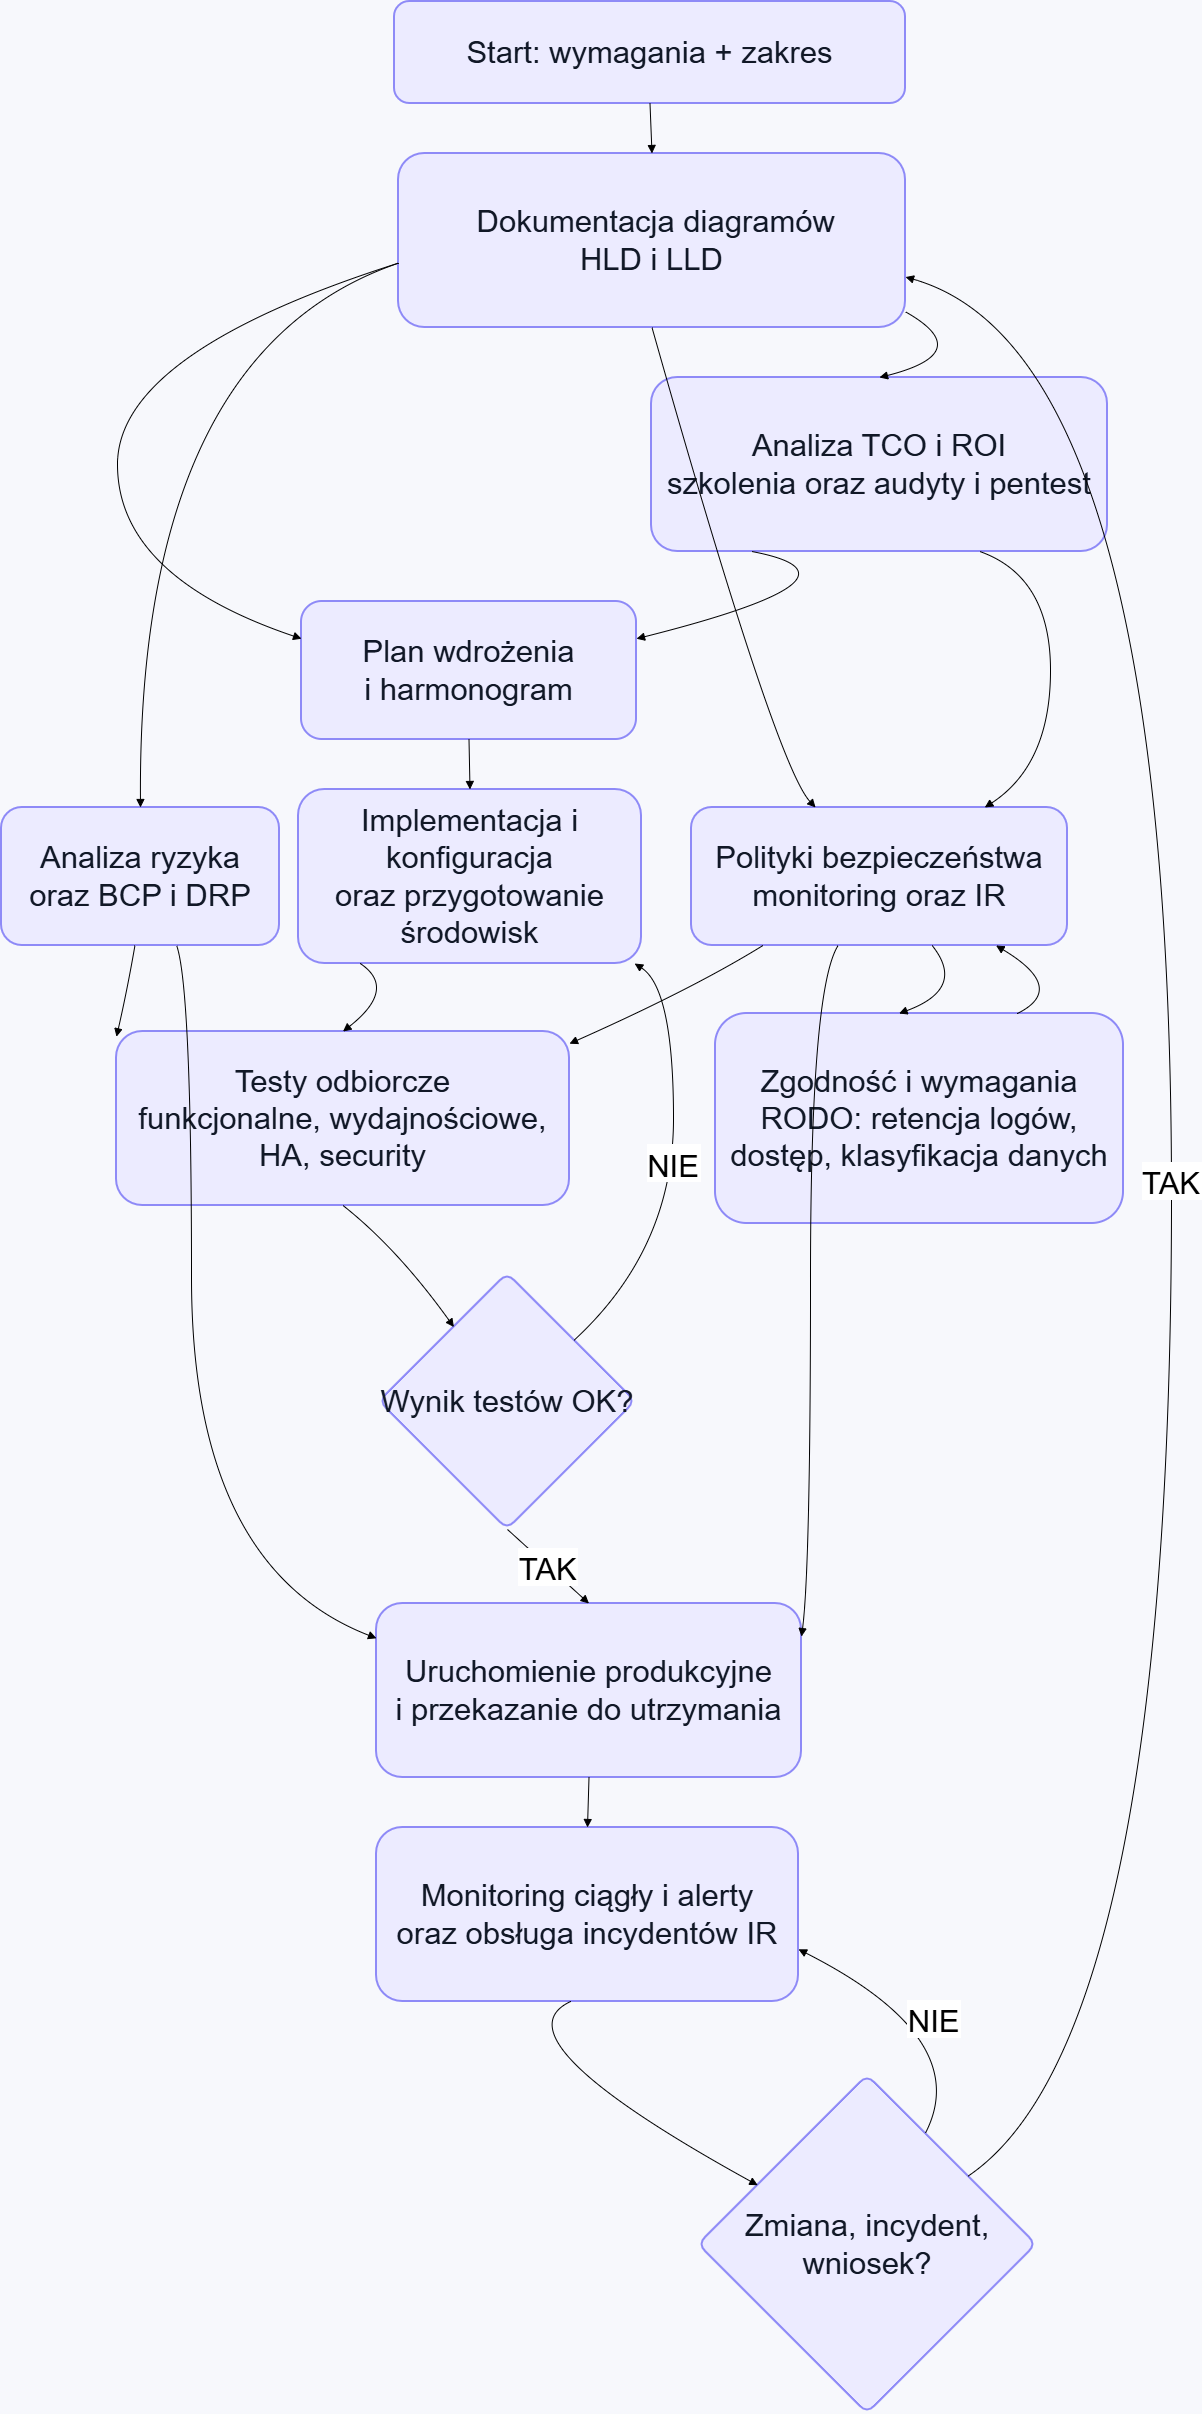

The diagram above was exported from draw.io. Its source (the exported page's mxGraphModel, read from the mxfile embedded in the PNG):
<mxGraphModel dx="1554" dy="815" grid="0" gridSize="10" guides="1" tooltips="1" connect="1" arrows="1" fold="1" page="1" pageScale="1" pageWidth="850" pageHeight="1100" background="#F7F8FC" math="0" shadow="0">
  <root>
    <mxCell id="0" />
    <mxCell id="1" parent="0" />
    <mxCell id="9lwHW7jReZgnWX9wwfMa-1" parent="1" style="whiteSpace=wrap;strokeWidth=2;fontSize=31;fillColor=#ECEBFF;strokeColor=#8E8AF7;fontColor=#111827;rounded=1;fillOpacity=100;strokeOpacity=100;" value="Start: wymagania + zakres" vertex="1">
      <mxGeometry height="102" width="511" x="407" y="20" as="geometry" />
    </mxCell>
    <mxCell id="9lwHW7jReZgnWX9wwfMa-2" parent="1" style="whiteSpace=wrap;strokeWidth=2;fontSize=31;fillColor=#ECEBFF;strokeColor=#8E8AF7;fontColor=#111827;rounded=1;fillOpacity=100;strokeOpacity=100;" value=" Dokumentacja diagramów&#10;HLD i LLD" vertex="1">
      <mxGeometry height="174" width="507" x="411" y="172" as="geometry" />
    </mxCell>
    <mxCell id="9lwHW7jReZgnWX9wwfMa-3" parent="1" style="whiteSpace=wrap;strokeWidth=2;fontSize=31;fillColor=#ECEBFF;strokeColor=#8E8AF7;fontColor=#111827;rounded=1;fillOpacity=100;strokeOpacity=100;" value="Plan wdrożenia&#10;i harmonogram" vertex="1">
      <mxGeometry height="138" width="335" x="314" y="620" as="geometry" />
    </mxCell>
    <mxCell id="9lwHW7jReZgnWX9wwfMa-4" parent="1" style="whiteSpace=wrap;strokeWidth=2;fontSize=31;fillColor=#ECEBFF;strokeColor=#8E8AF7;fontColor=#111827;rounded=1;fillOpacity=100;strokeOpacity=100;" value="Implementacja i konfiguracja&#10;oraz przygotowanie środowisk" vertex="1">
      <mxGeometry height="174" width="343" x="311" y="808" as="geometry" />
    </mxCell>
    <mxCell id="9lwHW7jReZgnWX9wwfMa-5" parent="1" style="whiteSpace=wrap;strokeWidth=2;fontSize=31;fillColor=#ECEBFF;strokeColor=#8E8AF7;fontColor=#111827;rounded=1;fillOpacity=100;strokeOpacity=100;" value="Testy odbiorcze&#10;funkcjonalne, wydajnościowe, HA, security" vertex="1">
      <mxGeometry height="174" width="453" x="129" y="1050" as="geometry" />
    </mxCell>
    <mxCell id="9lwHW7jReZgnWX9wwfMa-6" parent="1" style="rhombus;strokeWidth=2;whiteSpace=wrap;fontSize=31;fillColor=#ECEBFF;strokeColor=#8E8AF7;fontColor=#111827;rounded=1;fillOpacity=100;strokeOpacity=100;" value="Wynik testów OK?" vertex="1">
      <mxGeometry height="256" width="256" x="392" y="1292" as="geometry" />
    </mxCell>
    <mxCell id="9lwHW7jReZgnWX9wwfMa-7" parent="1" style="whiteSpace=wrap;strokeWidth=2;fontSize=31;fillColor=#ECEBFF;strokeColor=#8E8AF7;fontColor=#111827;rounded=1;fillOpacity=100;strokeOpacity=100;" value="Uruchomienie produkcyjne&#10;i przekazanie do utrzymania" vertex="1">
      <mxGeometry height="174" width="425" x="389" y="1622" as="geometry" />
    </mxCell>
    <mxCell id="9lwHW7jReZgnWX9wwfMa-8" parent="1" style="whiteSpace=wrap;strokeWidth=2;fontSize=31;fillColor=#ECEBFF;strokeColor=#8E8AF7;fontColor=#111827;rounded=1;fillOpacity=100;strokeOpacity=100;" value="Analiza ryzyka&#10;oraz BCP i DRP" vertex="1">
      <mxGeometry height="138" width="278" x="14" y="826" as="geometry" />
    </mxCell>
    <mxCell id="9lwHW7jReZgnWX9wwfMa-9" parent="1" style="whiteSpace=wrap;strokeWidth=2;fontSize=31;fillColor=#ECEBFF;strokeColor=#8E8AF7;fontColor=#111827;rounded=1;fillOpacity=100;strokeOpacity=100;" value="Polityki bezpieczeństwa&#10;monitoring oraz IR" vertex="1">
      <mxGeometry height="138" width="376" x="704" y="826" as="geometry" />
    </mxCell>
    <mxCell id="9lwHW7jReZgnWX9wwfMa-10" parent="1" style="whiteSpace=wrap;strokeWidth=2;fontSize=31;fillColor=#ECEBFF;strokeColor=#8E8AF7;fontColor=#111827;rounded=1;fillOpacity=100;strokeOpacity=100;" value="Analiza TCO i ROI&#10;szkolenia oraz audyty i pentest" vertex="1">
      <mxGeometry height="174" width="456" x="664" y="396" as="geometry" />
    </mxCell>
    <mxCell id="9lwHW7jReZgnWX9wwfMa-11" parent="1" style="whiteSpace=wrap;strokeWidth=2;fontSize=31;fillColor=#ECEBFF;strokeColor=#8E8AF7;fontColor=#111827;rounded=1;fillOpacity=100;strokeOpacity=100;" value="Monitoring ciągły i alerty&#10;oraz obsługa incydentów IR" vertex="1">
      <mxGeometry height="174" width="422" x="389" y="1846" as="geometry" />
    </mxCell>
    <mxCell id="9lwHW7jReZgnWX9wwfMa-12" parent="1" style="rhombus;strokeWidth=2;whiteSpace=wrap;fontSize=31;fillColor=#ECEBFF;strokeColor=#8E8AF7;fontColor=#111827;rounded=1;fillOpacity=100;strokeOpacity=100;" value="Zmiana, incydent, wniosek?" vertex="1">
      <mxGeometry height="338" width="338" x="711" y="2094" as="geometry" />
    </mxCell>
    <mxCell id="9lwHW7jReZgnWX9wwfMa-13" parent="1" style="whiteSpace=wrap;strokeWidth=2;fontSize=31;fillColor=#ECEBFF;strokeColor=#8E8AF7;fontColor=#111827;rounded=1;fillOpacity=100;strokeOpacity=100;" value="Zgodność i wymagania&#10;RODO: retencja logów, dostęp, klasyfikacja danych" vertex="1">
      <mxGeometry height="210" width="408" x="728" y="1032" as="geometry" />
    </mxCell>
    <mxCell id="9lwHW7jReZgnWX9wwfMa-14" edge="1" parent="1" source="9lwHW7jReZgnWX9wwfMa-1" style="curved=1;startArrow=none;endArrow=block;exitX=0.5;exitY=1;entryX=0.5;entryY=0;rounded=0;fontSize=31;" target="9lwHW7jReZgnWX9wwfMa-2" value="">
      <mxGeometry relative="1" as="geometry">
        <Array as="points" />
      </mxGeometry>
    </mxCell>
    <mxCell id="9lwHW7jReZgnWX9wwfMa-15" edge="1" parent="1" source="9lwHW7jReZgnWX9wwfMa-2" style="curved=1;startArrow=none;endArrow=block;exitX=0;exitY=0.63;entryX=0;entryY=0.27;rounded=0;fontSize=31;" target="9lwHW7jReZgnWX9wwfMa-3" value="">
      <mxGeometry relative="1" as="geometry">
        <Array as="points">
          <mxPoint x="130" y="371" />
          <mxPoint x="130" y="595" />
        </Array>
      </mxGeometry>
    </mxCell>
    <mxCell id="9lwHW7jReZgnWX9wwfMa-16" edge="1" parent="1" source="9lwHW7jReZgnWX9wwfMa-3" style="curved=1;startArrow=none;endArrow=block;exitX=0.5;exitY=1;entryX=0.5;entryY=0;rounded=0;fontSize=31;" target="9lwHW7jReZgnWX9wwfMa-4" value="">
      <mxGeometry relative="1" as="geometry">
        <Array as="points" />
      </mxGeometry>
    </mxCell>
    <mxCell id="9lwHW7jReZgnWX9wwfMa-17" edge="1" parent="1" source="9lwHW7jReZgnWX9wwfMa-4" style="curved=1;startArrow=none;endArrow=block;exitX=0.18;exitY=1;entryX=0.5;entryY=0;rounded=0;fontSize=31;" target="9lwHW7jReZgnWX9wwfMa-5" value="">
      <mxGeometry relative="1" as="geometry">
        <Array as="points">
          <mxPoint x="410" y="1007" />
        </Array>
      </mxGeometry>
    </mxCell>
    <mxCell id="9lwHW7jReZgnWX9wwfMa-18" edge="1" parent="1" source="9lwHW7jReZgnWX9wwfMa-5" style="curved=1;startArrow=none;endArrow=block;exitX=0.5;exitY=1;entryX=0.14;entryY=0;rounded=0;fontSize=31;" target="9lwHW7jReZgnWX9wwfMa-6" value="">
      <mxGeometry relative="1" as="geometry">
        <Array as="points">
          <mxPoint x="410" y="1267" />
        </Array>
      </mxGeometry>
    </mxCell>
    <mxCell id="9lwHW7jReZgnWX9wwfMa-19" edge="1" parent="1" source="9lwHW7jReZgnWX9wwfMa-6" style="curved=1;startArrow=none;endArrow=block;exitX=1;exitY=0.04;entryX=0.98;entryY=1;rounded=0;fontSize=31;" target="9lwHW7jReZgnWX9wwfMa-4" value="NIE">
      <mxGeometry relative="1" as="geometry">
        <Array as="points">
          <mxPoint x="686" y="1267" />
          <mxPoint x="686" y="1007" />
        </Array>
      </mxGeometry>
    </mxCell>
    <mxCell id="9lwHW7jReZgnWX9wwfMa-20" edge="1" parent="1" source="9lwHW7jReZgnWX9wwfMa-6" style="curved=1;startArrow=none;endArrow=block;exitX=0.5;exitY=1;entryX=0.5;entryY=0;rounded=0;fontSize=31;" target="9lwHW7jReZgnWX9wwfMa-7" value="TAK">
      <mxGeometry relative="1" as="geometry">
        <Array as="points" />
      </mxGeometry>
    </mxCell>
    <mxCell id="9lwHW7jReZgnWX9wwfMa-21" edge="1" parent="1" source="9lwHW7jReZgnWX9wwfMa-2" style="curved=1;startArrow=none;endArrow=block;exitX=0;exitY=0.63;entryX=0.5;entryY=0;rounded=0;fontSize=31;" target="9lwHW7jReZgnWX9wwfMa-8" value="">
      <mxGeometry relative="1" as="geometry">
        <Array as="points">
          <mxPoint x="150" y="371" />
        </Array>
      </mxGeometry>
    </mxCell>
    <mxCell id="9lwHW7jReZgnWX9wwfMa-22" edge="1" parent="1" source="9lwHW7jReZgnWX9wwfMa-8" style="curved=1;startArrow=none;endArrow=block;exitX=0.48;exitY=1;entryX=0;entryY=0.03;rounded=0;fontSize=31;" target="9lwHW7jReZgnWX9wwfMa-5" value="">
      <mxGeometry relative="1" as="geometry">
        <Array as="points">
          <mxPoint x="140" y="1007" />
        </Array>
      </mxGeometry>
    </mxCell>
    <mxCell id="9lwHW7jReZgnWX9wwfMa-23" edge="1" parent="1" source="9lwHW7jReZgnWX9wwfMa-8" style="curved=1;startArrow=none;endArrow=block;exitX=0.63;exitY=1;entryX=0;entryY=0.2;rounded=0;fontSize=31;" target="9lwHW7jReZgnWX9wwfMa-7" value="">
      <mxGeometry relative="1" as="geometry">
        <Array as="points">
          <mxPoint x="204" y="1007" />
          <mxPoint x="204" y="1585" />
        </Array>
      </mxGeometry>
    </mxCell>
    <mxCell id="9lwHW7jReZgnWX9wwfMa-24" edge="1" parent="1" source="9lwHW7jReZgnWX9wwfMa-2" style="curved=1;startArrow=none;endArrow=block;exitX=0.5;exitY=1;entryX=0.33;entryY=0;rounded=0;fontSize=31;" target="9lwHW7jReZgnWX9wwfMa-9" value="">
      <mxGeometry relative="1" as="geometry">
        <Array as="points">
          <mxPoint x="788" y="783" />
        </Array>
      </mxGeometry>
    </mxCell>
    <mxCell id="9lwHW7jReZgnWX9wwfMa-25" edge="1" parent="1" source="9lwHW7jReZgnWX9wwfMa-9" style="curved=1;startArrow=none;endArrow=block;exitX=0.19;exitY=1;entryX=1;entryY=0.07;rounded=0;fontSize=31;" target="9lwHW7jReZgnWX9wwfMa-5" value="">
      <mxGeometry relative="1" as="geometry">
        <Array as="points">
          <mxPoint x="706" y="1007" />
        </Array>
      </mxGeometry>
    </mxCell>
    <mxCell id="9lwHW7jReZgnWX9wwfMa-26" edge="1" parent="1" source="9lwHW7jReZgnWX9wwfMa-9" style="curved=1;startArrow=none;endArrow=block;exitX=0.39;exitY=1;entryX=1;entryY=0.19;rounded=0;fontSize=31;" target="9lwHW7jReZgnWX9wwfMa-7" value="">
      <mxGeometry relative="1" as="geometry">
        <Array as="points">
          <mxPoint x="823" y="1007" />
          <mxPoint x="823" y="1585" />
        </Array>
      </mxGeometry>
    </mxCell>
    <mxCell id="9lwHW7jReZgnWX9wwfMa-27" edge="1" parent="1" source="9lwHW7jReZgnWX9wwfMa-2" style="curved=1;startArrow=none;endArrow=block;exitX=1;exitY=0.91;entryX=0.5;entryY=0;rounded=0;fontSize=31;" target="9lwHW7jReZgnWX9wwfMa-10" value="">
      <mxGeometry relative="1" as="geometry">
        <Array as="points">
          <mxPoint x="990" y="371" />
        </Array>
      </mxGeometry>
    </mxCell>
    <mxCell id="9lwHW7jReZgnWX9wwfMa-28" edge="1" parent="1" source="9lwHW7jReZgnWX9wwfMa-10" style="curved=1;startArrow=none;endArrow=block;exitX=0.22;exitY=1;entryX=1;entryY=0.27;rounded=0;fontSize=31;" target="9lwHW7jReZgnWX9wwfMa-3" value="">
      <mxGeometry relative="1" as="geometry">
        <Array as="points">
          <mxPoint x="896" y="595" />
        </Array>
      </mxGeometry>
    </mxCell>
    <mxCell id="9lwHW7jReZgnWX9wwfMa-29" edge="1" parent="1" source="9lwHW7jReZgnWX9wwfMa-10" style="curved=1;startArrow=none;endArrow=block;exitX=0.72;exitY=1;entryX=0.78;entryY=0;rounded=0;fontSize=31;" target="9lwHW7jReZgnWX9wwfMa-9" value="">
      <mxGeometry relative="1" as="geometry">
        <Array as="points">
          <mxPoint x="1063" y="595" />
          <mxPoint x="1063" y="783" />
        </Array>
      </mxGeometry>
    </mxCell>
    <mxCell id="9lwHW7jReZgnWX9wwfMa-30" edge="1" parent="1" source="9lwHW7jReZgnWX9wwfMa-7" style="curved=1;startArrow=none;endArrow=block;exitX=0.5;exitY=1;entryX=0.5;entryY=0;rounded=0;fontSize=31;" target="9lwHW7jReZgnWX9wwfMa-11" value="">
      <mxGeometry relative="1" as="geometry">
        <Array as="points" />
      </mxGeometry>
    </mxCell>
    <mxCell id="9lwHW7jReZgnWX9wwfMa-31" edge="1" parent="1" source="9lwHW7jReZgnWX9wwfMa-11" style="curved=1;startArrow=none;endArrow=block;exitX=0.46;exitY=1;entryX=0;entryY=0.23;rounded=0;fontSize=31;" target="9lwHW7jReZgnWX9wwfMa-12" value="">
      <mxGeometry relative="1" as="geometry">
        <Array as="points">
          <mxPoint x="504" y="2057" />
        </Array>
      </mxGeometry>
    </mxCell>
    <mxCell id="9lwHW7jReZgnWX9wwfMa-32" edge="1" parent="1" source="9lwHW7jReZgnWX9wwfMa-12" style="curved=1;startArrow=none;endArrow=block;exitX=1;exitY=0.16;entryX=1;entryY=0.71;rounded=0;fontSize=31;" target="9lwHW7jReZgnWX9wwfMa-2" value="TAK">
      <mxGeometry relative="1" as="geometry">
        <Array as="points">
          <mxPoint x="1184" y="2057" />
          <mxPoint x="1184" y="371" />
        </Array>
      </mxGeometry>
    </mxCell>
    <mxCell id="9lwHW7jReZgnWX9wwfMa-33" edge="1" parent="1" source="9lwHW7jReZgnWX9wwfMa-12" style="curved=1;startArrow=none;endArrow=block;exitX=0.76;exitY=0;entryX=1;entryY=0.7;rounded=0;fontSize=31;" target="9lwHW7jReZgnWX9wwfMa-11" value="NIE">
      <mxGeometry relative="1" as="geometry">
        <Array as="points">
          <mxPoint x="987" y="2057" />
        </Array>
      </mxGeometry>
    </mxCell>
    <mxCell id="9lwHW7jReZgnWX9wwfMa-34" edge="1" parent="1" source="9lwHW7jReZgnWX9wwfMa-9" style="curved=1;startArrow=none;endArrow=block;exitX=0.64;exitY=1;entryX=0.45;entryY=0;rounded=0;fontSize=31;" target="9lwHW7jReZgnWX9wwfMa-13" value="">
      <mxGeometry relative="1" as="geometry">
        <Array as="points">
          <mxPoint x="979" y="1007" />
        </Array>
      </mxGeometry>
    </mxCell>
    <mxCell id="9lwHW7jReZgnWX9wwfMa-35" edge="1" parent="1" source="9lwHW7jReZgnWX9wwfMa-13" style="curved=1;startArrow=none;endArrow=block;exitX=0.74;exitY=0;entryX=0.81;entryY=1;rounded=0;fontSize=31;" target="9lwHW7jReZgnWX9wwfMa-9" value="">
      <mxGeometry relative="1" as="geometry">
        <Array as="points">
          <mxPoint x="1080" y="1007" />
        </Array>
      </mxGeometry>
    </mxCell>
  </root>
</mxGraphModel>